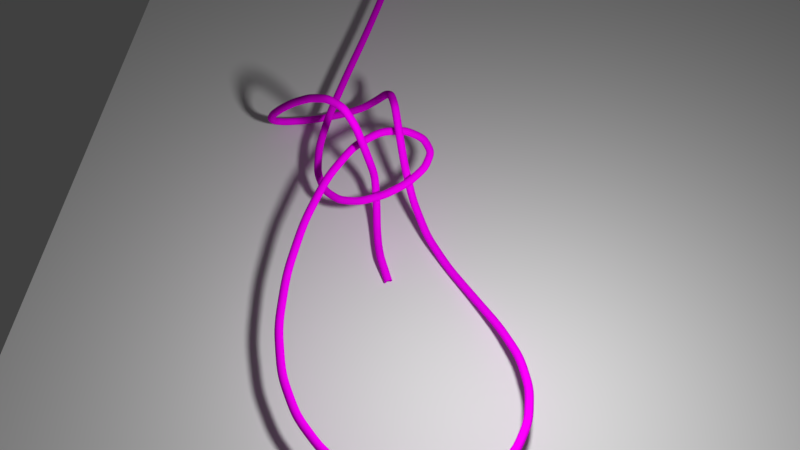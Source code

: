 # Source: physics.blend  (saved by Blender 2.78.0; exported with 4.5.12 LTS)
import bpy
from mathutils import Matrix  # noqa: F401  (used for matrix-valued properties, if any)

bpy.ops.wm.read_factory_settings(use_empty=True)
scene = bpy.context.scene
scene.name = 'Scene'

# ---- collections
col_collection_1 = bpy.data.collections.new('Collection 1'); scene.collection.children.link(col_collection_1)

# ---- images (referenced by path relative to the original .blend; pixels are not part of the script)
import os
ASSET_DIR = os.environ.get("B2B_ASSET_DIR", "")  # directory of the original .blend (textures are referenced by path, not embedded)
HERE = os.path.dirname(os.path.abspath(__file__))  # packed textures are extracted next to this script under _unpacked/

def load_image(name, relpath, width, height, colorspace="sRGB"):
    """Load a texture the original file referenced (path relative to the .blend, or extracted next to this script)."""
    p = next((c for c in (os.path.join(HERE, relpath), os.path.join(ASSET_DIR, relpath)) if relpath and os.path.exists(c)), "")
    if p:
        img = bpy.data.images.load(p, check_existing=True)
        img.name = name
    else:  # same state as the original file: an image datablock whose file is absent (Cycles renders it pink)
        img = bpy.data.images.new(name, width, height)
        img.source = "FILE"
        img.filepath = "//" + (relpath or name)
    img.colorspace_settings.name = colorspace
    return img
img_rope_texture_6_jpg = load_image('Rope-Texture-6.jpg', 'Rope-Texture-6.jpg', 1024, 1024, 'sRGB')

# ---- materials (node trees are filled in below, after node groups)
mat_material_001 = bpy.data.materials.new('Material.001')
mat_material_001.alpha_threshold = 0.0
mat_material_001.roughness = 0.5

# ---- material node trees
mat_material_001.use_nodes = True; mat_material_001.node_tree.nodes.clear()
_N = mat_material_001.node_tree.nodes; _L = mat_material_001.node_tree.links
n0 = _N.new('ShaderNodeOutputMaterial'); n0.name = 'Material Output'; n0.location = (736, 300)
n1 = _N.new('ShaderNodeBsdfDiffuse'); n1.name = 'Diffuse BSDF'; n1.location = (538, 441)
n2 = _N.new('ShaderNodeTexCoord'); n2.name = 'Texture Coordinate'; n2.location = (-330, 504)
n3 = _N.new('ShaderNodeMapping'); n3.name = 'Mapping'; n3.location = (-77, 306)
n3.inputs[3].default_value = (60.0, 2.0, 1.0)
n4 = _N.new('ShaderNodeTexImage'); n4.name = 'Image Texture'; n4.location = (290, 253)
n4.width = 140
n4.image = img_rope_texture_6_jpg
n5 = _N.new('ShaderNodeBump'); n5.name = 'Bump'; n5.location = (321, 483)
n5.inputs[1].default_value = 0.1
n5.inputs[2].default_value = 1.0
_L.new(n1.outputs[0], n0.inputs[0])
_L.new(n4.outputs[0], n1.inputs[0])
_L.new(n2.outputs[2], n3.inputs[0])
_L.new(n3.outputs[0], n4.inputs[0])
_L.new(n4.outputs[0], n5.inputs[3])
_L.new(n5.outputs[0], n1.inputs[2])
n0.is_active_output = True

# ---- world
world_world = bpy.data.worlds.new('World'); scene.world = world_world
world_world.color = (0.05088, 0.05088, 0.05088)
world_world.use_sun_shadow = False
world_world.sun_shadow_jitter_overblur = 0.0
world_world.cycles.sampling_method = 'MANUAL'

# ---- cameras
cam_camera = bpy.data.cameras.new('Camera')
cam_camera.clip_end = 100.0
cam_camera.lens = 35.0
cam_camera.sensor_width = 32.0
cam_camera.sensor_height = 18.0
cam_camera.ortho_scale = 7.314
cam_camera.dof.focus_distance = 0.0

# ---- lights
light_lamp = bpy.data.lights.new('Lamp', 'POINT')
light_lamp.transmission_factor = 0.0
light_lamp.cutoff_distance = 30.0
light_lamp.energy = 100.0
light_lamp.shadow_buffer_clip_start = 1.001
light_lamp.shadow_soft_size = 0.1
light_lamp.shadow_maximum_resolution = 0.006
light_lamp.use_absolute_resolution = True

# ---- meshes
me_plane_002 = bpy.data.meshes.new('Plane.002')
me_plane_002.from_pydata([(-1.0, -1.0, 0.0), (1.0, -1.0, 0.0), (-1.0, 1.0, 0.0), (1.0, 1.0, 0.0)], [], [(0, 1, 3, 2)])
me_plane_002.use_remesh_preserve_volume = False
me_plane_002.use_remesh_preserve_attributes = False
me_plane_002.use_mirror_vertex_groups = False
me_plane_002.update()

# ---- curves / text
cu_plane_003 = bpy.data.curves.new('Plane.003', 'CURVE')
cu_plane_003.dimensions = '3D'
_sp = cu_plane_003.splines.new('POLY'); _sp.points.add(136)
_sp.points.foreach_set('co', [0.1972, -0.9365, -0.1768, 0.0, 0.1714, -0.8816, -0.1567, 0.0, 0.1456, -0.8267, -0.1365, 0.0, 0.1353, -0.7906, -0.1365, 0.0, 0.125, -0.7544, -0.1365, 0.0, 0.1157, -0.7051, -0.131, 0.0, 0.1064, -0.6557, -0.1255, 0.0, 0.09968, -0.605, -0.1002, 0.0, 0.09294, -0.5543, -0.07484, 0.0, 0.08464, -0.5108, -0.009287, 0.0, 0.07634, -0.4674, 0.05626, 0.0, 0.05458, -0.4661, 0.1496, 0.0, 0.03282, -0.4648, 0.2429, 0.0, 0.01165, -0.4585, 0.3189, 0.0, -0.00953, -0.4522, 0.395, 0.0, -0.03881, -0.4358, 0.4389, 0.0, -0.06808, -0.4195, 0.4829, 0.0, -0.1103, -0.394, 0.482, 0.0, -0.1525, -0.3685, 0.4811, 0.0, -0.2027, -0.3377, 0.4456, 0.0, -0.2529, -0.3069, 0.4102, 0.0, -0.3041, -0.274, 0.3546, 0.0, -0.3553, -0.241, 0.2991, 0.0, -0.4003, -0.2092, 0.2381, 0.0, -0.4453, -0.1774, 0.177, 0.0, -0.4776, -0.1494, 0.1231, 0.0, -0.5099, -0.1214, 0.06919, 0.0, -0.5263, -0.09683, 0.02494, 0.0, -0.5427, -0.07222, -0.01932, 0.0, -0.5407, -0.05001, -0.05336, 0.0, -0.5386, -0.02779, -0.0874, 0.0, -0.5157, -0.006979, -0.1107, 0.0, -0.4927, 0.01384, -0.1341, 0.0, -0.4481, 0.03348, -0.1459, 0.0, -0.4036, 0.05313, -0.1577, 0.0, -0.3456, 0.06795, -0.1554, 0.0, -0.2876, 0.08278, -0.153, 0.0, -0.2261, 0.08835, -0.1335, 0.0, -0.1646, 0.09393, -0.114, 0.0, -0.1096, 0.08587, -0.07439, 0.0, -0.05454, 0.07781, -0.0348, 0.0, -0.0139, 0.05302, 0.0246, 0.0, 0.02675, 0.02823, 0.08399, 0.0, 0.05498, -0.009765, 0.1471, 0.0, 0.0832, -0.04776, 0.2101, 0.0, 0.1029, -0.09413, 0.2576, 0.0, 0.1227, -0.1405, 0.3051, 0.0, 0.138, -0.1904, 0.3179, 0.0, 0.1533, -0.2403, 0.3308, 0.0, 0.1683, -0.29, 0.2958, 0.0, 0.1833, -0.3397, 0.2608, 0.0, 0.2027, -0.3912, 0.1956, 0.0, 0.2222, -0.4427, 0.1303, 0.0, 0.2509, -0.499, 0.05817, 0.0, 0.2797, -0.5553, -0.01393, 0.0, 0.3225, -0.6195, -0.06935, 0.0, 0.3653, -0.6838, -0.1248, 0.0, 0.4247, -0.758, -0.1451, 0.0, 0.484, -0.8323, -0.1653, 0.0, 0.5508, -0.9142, -0.158, 0.0, 0.6176, -0.9961, -0.1507, 0.0, 0.6805, -1.082, -0.1283, 0.0, 0.7434, -1.168, -0.106, 0.0, 0.791, -1.255, -0.08133, 0.0, 0.8386, -1.342, -0.05669, 0.0, 0.8615, -1.426, -0.04035, 0.0, 0.8843, -1.51, -0.02401, 0.0, 0.8829, -1.588, -0.01556, 0.0, 0.8815, -1.666, -0.007113, 0.0, 0.8581, -1.734, -0.004001, 0.0, 0.8347, -1.802, -0.0008891, 0.0, 0.7918, -1.856, -0.0004631, 0.0, 0.7488, -1.91, -3.705e-05, 0.0, 0.6893, -1.947, -1.852e-05, 0.0, 0.6297, -1.985, 0.0, 0.0, 0.5585, -2.003, 0.0, 0.0, 0.4873, -2.022, 0.0, 0.0, 0.41, -2.021, 0.0, 0.0, 0.3327, -2.02, 0.0, 0.0, 0.2547, -1.998, 1.288e-05, 0.0, 0.1766, -1.977, 2.576e-05, 0.0, 0.1034, -1.933, 0.000322, 0.0, 0.03017, -1.889, 0.0006182, 0.0, -0.03303, -1.823, 0.002782, 0.0, -0.09622, -1.757, 0.004946, 0.0, -0.1441, -1.669, 0.01082, 0.0, -0.192, -1.581, 0.01669, 0.0, -0.2195, -1.47, 0.02809, 0.0, -0.2469, -1.36, 0.03948, 0.0, -0.25, -1.229, 0.05741, 0.0, -0.253, -1.099, 0.07534, 0.0, -0.234, -0.964, 0.0967, 0.0, -0.215, -0.8291, 0.1181, 0.0, -0.1776, -0.7071, 0.139, 0.0, -0.1401, -0.5852, 0.1599, 0.0, -0.08792, -0.4937, 0.1764, 0.0, -0.03572, -0.4023, 0.1929, 0.0, 0.02632, -0.3549, 0.2017, 0.0, 0.08835, -0.3075, 0.2106, 0.0, 0.1492, -0.2975, 0.2118, 0.0, 0.2101, -0.2875, 0.2131, 0.0, 0.2576, -0.304, 0.2074, 0.0, 0.3051, -0.3206, 0.2017, 0.0, 0.3272, -0.353, 0.1897, 0.0, 0.3492, -0.3853, 0.1778, 0.0, 0.337, -0.4232, 0.1607, 0.0, 0.3247, -0.461, 0.1436, 0.0, 0.2859, -0.4973, 0.1239, 0.0, 0.2471, -0.5337, 0.1043, 0.0, 0.1928, -0.5621, 0.08511, 0.0, 0.1384, -0.5906, 0.06594, 0.0, 0.07954, -0.6048, 0.05021, 0.0, 0.02069, -0.6191, 0.03449, 0.0, -0.03253, -0.6131, 0.02455, 0.0, -0.08575, -0.6072, 0.01461, 0.0, -0.1284, -0.5771, 0.009587, 0.0, -0.171, -0.547, 0.004566, 0.0, -0.199, -0.4891, 0.00297, 0.0, -0.2271, -0.4311, 0.001375, 0.0, -0.2367, -0.3417, 0.001685, 0.0, -0.2463, -0.2524, 0.001996, 0.0, -0.2354, -0.13, 0.00287, 0.0, -0.2246, -0.007672, 0.003745, 0.0, -0.1999, 0.1393, 0.004732, 0.0, -0.1753, 0.2864, 0.00572, 0.0, -0.1455, 0.4478, 0.006546, 0.0, -0.1157, 0.6092, 0.007373, 0.0, -0.08915, 0.7745, 0.007775, 0.0, -0.06263, 0.9399, 0.008178, 0.0, -0.0463, 1.098, 0.007978, 0.0, -0.02997, 1.256, 0.007779, 0.0, -0.0223, 1.39, 0.007225, 0.0, -0.01462, 1.524, 0.00667, 0.0, -0.01242, 1.618, 0.006088, 0.0, -0.01021, 1.712, 0.005505, 0.0, 0.005745, 1.827, -0.001368, 0.0, 0.0217, 1.942, -0.008242, 0.0])
_sp.order_v = 0
_sp.resolution_v = 0
_sp.use_endpoint_u = True
_sp.use_smooth = False
cu_plane_003.materials.append(mat_material_001)
cu_plane_003.use_path_clamp = True
cu_plane_003.bevel_depth = 0.021
cu_plane_003.fill_mode = 'FULL'

# ---- objects
ob_empty_006 = bpy.data.objects.new('Empty.006', None)
ob_empty_005 = bpy.data.objects.new('Empty.005', None)
ob_empty_004 = bpy.data.objects.new('Empty.004', None)
ob_empty_003 = bpy.data.objects.new('Empty.003', None)
ob_empty_001 = bpy.data.objects.new('Empty.001', None)
ob_empty = bpy.data.objects.new('Empty', None)
ob_plane_002 = bpy.data.objects.new('Plane.002', me_plane_002)
ob_empty_002 = bpy.data.objects.new('Empty.002', None)
ob_plane_003 = bpy.data.objects.new('Plane.003', cu_plane_003)
ob_lamp = bpy.data.objects.new('Lamp', light_lamp)
ob_camera = bpy.data.objects.new('Camera', cam_camera)

# ---- transforms, parenting, visibility, modifiers, constraints
ob_empty_006.location = (1.215, 1.063, 0.05843)
ob_empty_006.empty_image_offset = (0.0, 0.0)
ob_empty_006.lineart.crease_threshold = 0.0
ob_empty_005.location = (1.395, 2.958, -0.06048)
ob_empty_005.empty_image_offset = (0.0, 0.0)
ob_empty_005.lineart.crease_threshold = 0.0
ob_empty_004.location = (1.625, -1.284, -0.1043)
ob_empty_004.empty_image_offset = (0.0, 0.0)
ob_empty_004.lineart.crease_threshold = 0.0
ob_empty_003.location = (2.113, 1.408, 1.096)
ob_empty_003.empty_image_offset = (0.0, 0.0)
ob_empty_003.lineart.crease_threshold = 0.0
ob_empty_001.location = (2.411, 10.8, 0.02357)
ob_empty_001.empty_image_offset = (0.0, 0.0)
ob_empty_001.lineart.crease_threshold = 0.0
ob_empty.location = (1.212, -9.754, 0.4403)
ob_empty.empty_image_offset = (0.0, 0.0)
ob_empty.lineart.crease_threshold = 0.0
ob_plane_002.location = (3.043, -0.247, -0.1573)
ob_plane_002.scale = (3.239, 3.239, 3.239)
ob_plane_002.lineart.crease_threshold = 0.0
_m = ob_plane_002.modifiers.new('Collision', 'COLLISION')
ob_empty_002.location = (2.252, -0.7858, -0.151)
ob_empty_002.empty_image_offset = (0.0, 0.0)
ob_empty_002.lineart.crease_threshold = 0.0
ob_plane_003.location = (1.363, 0.3612, 0.03603)
ob_plane_003.lineart.crease_threshold = 0.0
_m = ob_plane_003.modifiers.new('Hook-Empty.005', 'HOOK')
_m.use_apply_on_spline = True
_m.center = (0.0217, 1.942, -0.008242)
_m.matrix_inverse = ((1.0, 0.0, 0.0, -0.0217), (0.0, 1.0, 0.0, -1.942), (0.0, 0.0, 1.0, 0.008242), (0.0, 0.0, 0.0, 1.0))
_m.object = ob_empty_005
_m = ob_plane_003.modifiers.new('Hook-Empty.004', 'HOOK')
_m.use_apply_on_spline = True
_m.falloff_radius = 20.0
_m.center = (0.1714, -0.8816, -0.1567)
_m.matrix_inverse = ((1.0, 0.0, 0.0, -0.1714), (0.0, 1.0, 0.0, 0.8816), (0.0, 0.0, 1.0, 0.1567), (0.0, 0.0, 0.0, 1.0))
_m.object = ob_empty_004
_m = ob_plane_003.modifiers.new('Softbody', 'SOFT_BODY')
_m.use_apply_on_spline = True
_m = ob_plane_003.modifiers.new('Hook-Empty.006', 'HOOK')
_m.use_apply_on_spline = True
_m.center = (-0.1455, 0.4478, 0.006546)
_m.matrix_inverse = ((1.0, 0.0, 0.0, 0.1455), (0.0, 1.0, 0.0, -0.4478), (0.0, 0.0, 1.0, -0.006546), (0.0, 0.0, 0.0, 1.0))
_m.object = ob_empty_006
_m = ob_plane_003.modifiers.new('Subsurf', 'SUBSURF')
_m.uv_smooth = 'PRESERVE_CORNERS'
_m.levels = 3
_m.render_levels = 4
_m.show_only_control_edges = False
ob_lamp.location = (2.152, -1.23, 1.584)
ob_lamp.rotation_euler = (0.6503, 0.05522, 1.866)
ob_lamp.lock_rotations_4d = False
ob_lamp.empty_display_type = 'ARROWS'
ob_lamp.color = (0.0, 0.0, 0.0, 0.0)
ob_lamp.lineart.crease_threshold = 0.0
ob_camera.location = (1.868, -2.851, 3.509)
ob_camera.rotation_euler = (0.6261, -5.059e-06, 0.1097)
ob_camera.lock_rotations_4d = False
ob_camera.empty_display_type = 'ARROWS'
ob_camera.color = (0.0, 0.0, 0.0, 0.0)
ob_camera.display_type = 'WIRE'
ob_camera.lineart.crease_threshold = 0.0

# ---- collection membership
col_collection_1.objects.link(ob_empty_006)
col_collection_1.objects.link(ob_empty_005)
col_collection_1.objects.link(ob_empty_004)
col_collection_1.objects.link(ob_empty_003)
col_collection_1.objects.link(ob_empty_001)
col_collection_1.objects.link(ob_empty)
col_collection_1.objects.link(ob_plane_002)
col_collection_1.objects.link(ob_empty_002)
col_collection_1.objects.link(ob_plane_003)
col_collection_1.objects.link(ob_lamp)
col_collection_1.objects.link(ob_camera)

# ---- scene / render settings (as saved in the file)
scene.camera = ob_camera
scene.frame_start = 1; scene.frame_end = 250; scene.frame_set(75)
scene.render.engine = 'CYCLES'
scene.render.resolution_percentage = 50
scene.render.dither_intensity = 0.0
scene.cycles.use_denoising = False
scene.cycles.samples = 128
scene.cycles.sampling_pattern = 'TABULATED_SOBOL'
scene.cycles.light_sampling_threshold = 0.0
scene.cycles.use_adaptive_sampling = False
scene.cycles.use_light_tree = False
scene.cycles.blur_glossy = 0.0
scene.cycles.sample_clamp_indirect = 0.0
scene.view_settings.view_transform = 'Standard'
bpy.context.view_layer.update()
